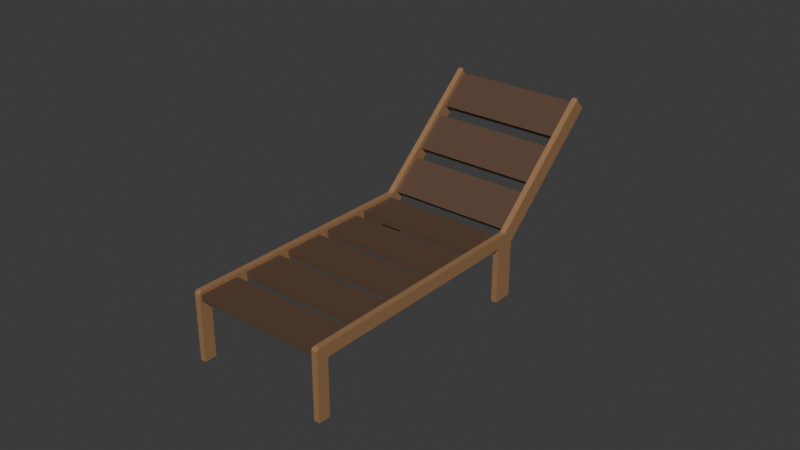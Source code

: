 # Source: deck_chair.blend  (saved by Blender 4.5.91; exported with 4.5.12 LTS)
import bpy
from mathutils import Matrix  # noqa: F401  (used for matrix-valued properties, if any)

bpy.ops.wm.read_factory_settings(use_empty=True)
scene = bpy.context.scene
scene.name = 'Scene'

# ---- collections
col_collection = bpy.data.collections.new('Collection'); scene.collection.children.link(col_collection)
col_full_deck_chair = bpy.data.collections.new('Full deck chair'); scene.collection.children.link(col_full_deck_chair)

# ---- materials (node trees are filled in below, after node groups)
mat_planks = bpy.data.materials.new('Planks')
mat_planks.alpha_threshold = 0.0
mat_planks.roughness = 0.5
mat_planks.line_color = (0.0, 0.0, 0.0, 1.0)
mat_deck_wood = bpy.data.materials.new('Deck wood')

# ---- material node trees
mat_planks.use_nodes = True; mat_planks.node_tree.nodes.clear()
_N = mat_planks.node_tree.nodes; _L = mat_planks.node_tree.links
n0 = _N.new('ShaderNodeOutputMaterial'); n0.name = 'Material Output'; n0.location = (200, 100)
n1 = _N.new('ShaderNodeBsdfPrincipled'); n1.name = 'Principled BSDF'; n1.location = (-200, 100)
n1.inputs[0].default_value = (0.1102, 0.06308, 0.04119, 1.0)
n1.inputs[3].default_value = 1.45
_L.new(n1.outputs[0], n0.inputs[0])
n0.is_active_output = True
mat_deck_wood.use_nodes = True; mat_deck_wood.node_tree.nodes.clear()
_N = mat_deck_wood.node_tree.nodes; _L = mat_deck_wood.node_tree.links
n0 = _N.new('ShaderNodeBsdfPrincipled'); n0.name = 'Principled BSDF'; n0.location = (-200, 100)
n0.inputs[0].default_value = (0.3243, 0.176, 0.0826, 1.0)
n1 = _N.new('ShaderNodeOutputMaterial'); n1.name = 'Material Output'; n1.location = (200, 100)
_L.new(n0.outputs[0], n1.inputs[0])
n1.is_active_output = True

# ---- world
world_world = bpy.data.worlds.new('World'); scene.world = world_world
world_world.use_nodes = True; world_world.node_tree.nodes.clear()
_N = world_world.node_tree.nodes; _L = world_world.node_tree.links
n0 = _N.new('ShaderNodeOutputWorld'); n0.name = 'World Output'; n0.location = (200, 100)
n1 = _N.new('ShaderNodeBackground'); n1.name = 'Background'; n1.location = (-200, 100)
n1.inputs[0].default_value = (0.05088, 0.05088, 0.05088, 1.0)
_L.new(n1.outputs[0], n0.inputs[0])
n0.is_active_output = True
world_world.color = (0.05088, 0.05088, 0.05088)
world_world.sun_shadow_jitter_overblur = 0.0

# ---- meshes
me_cube = bpy.data.meshes.new('Cube')
me_cube.from_pydata([(0.5551, -0.1668, -0.02441), (0.5551, -0.1668, 0.02441), (0.5551, 0.1668, -0.02441), (0.5551, 0.1668, 0.02441), (-0.5551, -0.1668, -0.02441), (-0.5551, -0.1668, 0.02441), (-0.5551, 0.1668, -0.02441), (-0.5551, 0.1668, 0.02441), (0.5551, 0.2569, -0.02441), (0.5551, 0.2569, 0.02441), (0.5551, 0.5905, -0.02441), (0.5551, 0.5905, 0.02441), (-0.5551, 0.2569, -0.02441), (-0.5551, 0.2569, 0.02441), (-0.5551, 0.5905, -0.02441), (-0.5551, 0.5905, 0.02441), (0.5551, 0.6806, -0.02441), (0.5551, 0.6806, 0.02441), (0.5551, 1.014, -0.02441), (0.5551, 1.014, 0.02441), (-0.5551, 0.6806, -0.02441), (-0.5551, 0.6806, 0.02441), (-0.5551, 1.014, -0.02441), (-0.5551, 1.014, 0.02441), (0.5551, 1.104, -0.02441), (0.5551, 1.104, 0.02441), (0.5551, 1.438, -0.02441), (0.5551, 1.438, 0.02441), (-0.5551, 1.104, -0.02441), (-0.5551, 1.104, 0.02441), (-0.5551, 1.438, -0.02441), (-0.5551, 1.438, 0.02441), (0.5551, 1.528, -0.02441), (0.5551, 1.528, 0.02441), (0.5551, 1.862, -0.02441), (0.5551, 1.862, 0.02441), (-0.5551, 1.528, -0.02441), (-0.5551, 1.528, 0.02441), (-0.5551, 1.862, -0.02441), (-0.5551, 1.862, 0.02441)], [], [(0, 4, 6, 2), (3, 2, 6, 7), (7, 6, 4, 5), (5, 1, 3, 7), (1, 0, 2, 3), (5, 4, 0, 1), (8, 12, 14, 10), (11, 10, 14, 15), (15, 14, 12, 13), (13, 9, 11, 15), (9, 8, 10, 11), (13, 12, 8, 9), (16, 20, 22, 18), (19, 18, 22, 23), (23, 22, 20, 21), (21, 17, 19, 23), (17, 16, 18, 19), (21, 20, 16, 17), (24, 28, 30, 26), (27, 26, 30, 31), (31, 30, 28, 29), (29, 25, 27, 31), (25, 24, 26, 27), (29, 28, 24, 25), (32, 36, 38, 34), (35, 34, 38, 39), (39, 38, 36, 37), (37, 33, 35, 39), (33, 32, 34, 35), (37, 36, 32, 33)])
_uv = me_cube.uv_layers.new(name='UVMap')
_uv.uv.foreach_set('vector', [0.625, 0.5, 0.875, 0.5, 0.875, 0.75, 0.625, 0.75, 0.375, 0.75, 0.625, 0.75, 0.625, 1.0, 0.375, 1.0, 0.375, 0.0, 0.625, 0.0, 0.625, 0.25, 0.375, 0.25, 0.125, 0.5, 0.375, 0.5, 0.375, 0.75, 0.125, 0.75, 0.375, 0.5, 0.625, 0.5, 0.625, 0.75, 0.375, 0.75, 0.375, 0.25, 0.625, 0.25, 0.625, 0.5, 0.375, 0.5, 0.625, 0.5, 0.875, 0.5, 0.875, 0.75, 0.625, 0.75, 0.375, 0.75, 0.625, 0.75, 0.625, 1.0, 0.375, 1.0, 0.375, 0.0, 0.625, 0.0, 0.625, 0.25, 0.375, 0.25, 0.125, 0.5, 0.375, 0.5, 0.375, 0.75, 0.125, 0.75, 0.375, 0.5, 0.625, 0.5, 0.625, 0.75, 0.375, 0.75, 0.375, 0.25, 0.625, 0.25, 0.625, 0.5, 0.375, 0.5, 0.625, 0.5, 0.875, 0.5, 0.875, 0.75, 0.625, 0.75, 0.375, 0.75, 0.625, 0.75, 0.625, 1.0, 0.375, 1.0, 0.375, 0.0, 0.625, 0.0, 0.625, 0.25, 0.375, 0.25, 0.125, 0.5, 0.375, 0.5, 0.375, 0.75, 0.125, 0.75, 0.375, 0.5, 0.625, 0.5, 0.625, 0.75, 0.375, 0.75, 0.375, 0.25, 0.625, 0.25, 0.625, 0.5, 0.375, 0.5, 0.625, 0.5, 0.875, 0.5, 0.875, 0.75, 0.625, 0.75, 0.375, 0.75, 0.625, 0.75, 0.625, 1.0, 0.375, 1.0, 0.375, 0.0, 0.625, 0.0, 0.625, 0.25, 0.375, 0.25, 0.125, 0.5, 0.375, 0.5, 0.375, 0.75, 0.125, 0.75, 0.375, 0.5, 0.625, 0.5, 0.625, 0.75, 0.375, 0.75, 0.375, 0.25, 0.625, 0.25, 0.625, 0.5, 0.375, 0.5, 0.625, 0.5, 0.875, 0.5, 0.875, 0.75, 0.625, 0.75, 0.375, 0.75, 0.625, 0.75, 0.625, 1.0, 0.375, 1.0, 0.375, 0.0, 0.625, 0.0, 0.625, 0.25, 0.375, 0.25, 0.125, 0.5, 0.375, 0.5, 0.375, 0.75, 0.125, 0.75, 0.375, 0.5, 0.625, 0.5, 0.625, 0.75, 0.375, 0.75, 0.375, 0.25, 0.625, 0.25, 0.625, 0.5, 0.375, 0.5])
me_cube.materials.append(mat_planks)
me_cube.use_mirror_vertex_groups = False
me_cube.update()
me_cube_001 = bpy.data.meshes.new('Cube.001')
me_cube_001.from_pydata([(0.5551, -0.1668, -0.02441), (0.5551, -0.1668, 0.02441), (0.5551, 0.1668, -0.02441), (0.5551, 0.1668, 0.02441), (-0.5551, -0.1668, -0.02441), (-0.5551, -0.1668, 0.02441), (-0.5551, 0.1668, -0.02441), (-0.5551, 0.1668, 0.02441), (0.5551, 0.2569, -0.02441), (0.5551, 0.2569, 0.02441), (0.5551, 0.5905, -0.02441), (0.5551, 0.5905, 0.02441), (-0.5551, 0.2569, -0.02441), (-0.5551, 0.2569, 0.02441), (-0.5551, 0.5905, -0.02441), (-0.5551, 0.5905, 0.02441), (0.5551, 0.6806, -0.02441), (0.5551, 0.6806, 0.02441), (0.5551, 1.014, -0.02441), (0.5551, 1.014, 0.02441), (-0.5551, 0.6806, -0.02441), (-0.5551, 0.6806, 0.02441), (-0.5551, 1.014, -0.02441), (-0.5551, 1.014, 0.02441)], [], [(0, 4, 6, 2), (3, 2, 6, 7), (7, 6, 4, 5), (5, 1, 3, 7), (1, 0, 2, 3), (5, 4, 0, 1), (8, 12, 14, 10), (11, 10, 14, 15), (15, 14, 12, 13), (13, 9, 11, 15), (9, 8, 10, 11), (13, 12, 8, 9), (16, 20, 22, 18), (19, 18, 22, 23), (23, 22, 20, 21), (21, 17, 19, 23), (17, 16, 18, 19), (21, 20, 16, 17)])
_uv = me_cube_001.uv_layers.new(name='UVMap')
_uv.uv.foreach_set('vector', [0.625, 0.5, 0.875, 0.5, 0.875, 0.75, 0.625, 0.75, 0.375, 0.75, 0.625, 0.75, 0.625, 1.0, 0.375, 1.0, 0.375, 0.0, 0.625, 0.0, 0.625, 0.25, 0.375, 0.25, 0.125, 0.5, 0.375, 0.5, 0.375, 0.75, 0.125, 0.75, 0.375, 0.5, 0.625, 0.5, 0.625, 0.75, 0.375, 0.75, 0.375, 0.25, 0.625, 0.25, 0.625, 0.5, 0.375, 0.5, 0.625, 0.5, 0.875, 0.5, 0.875, 0.75, 0.625, 0.75, 0.375, 0.75, 0.625, 0.75, 0.625, 1.0, 0.375, 1.0, 0.375, 0.0, 0.625, 0.0, 0.625, 0.25, 0.375, 0.25, 0.125, 0.5, 0.375, 0.5, 0.375, 0.75, 0.125, 0.75, 0.375, 0.5, 0.625, 0.5, 0.625, 0.75, 0.375, 0.75, 0.375, 0.25, 0.625, 0.25, 0.625, 0.5, 0.375, 0.5, 0.625, 0.5, 0.875, 0.5, 0.875, 0.75, 0.625, 0.75, 0.375, 0.75, 0.625, 0.75, 0.625, 1.0, 0.375, 1.0, 0.375, 0.0, 0.625, 0.0, 0.625, 0.25, 0.375, 0.25, 0.125, 0.5, 0.375, 0.5, 0.375, 0.75, 0.125, 0.75, 0.375, 0.5, 0.625, 0.5, 0.625, 0.75, 0.375, 0.75, 0.375, 0.25, 0.625, 0.25, 0.625, 0.5, 0.375, 0.5])
me_cube_001.materials.append(mat_planks)
me_cube_001.use_mirror_vertex_groups = False
me_cube_001.update()
me_plane = bpy.data.meshes.new('Plane')
me_plane.from_pydata([(0.06635, -0.6202, 0.0), (-0.06635, -0.6202, 0.0), (0.06733, -0.6228, -9.808e-11), (0.4196, -0.9354, -2.37e-08), (0.3107, -1.059, -2.724e-08), (-1.363, -2.235, 3.425e-08), (-1.372, -2.092, 3.742e-08), (-1.011, -2.548, 1.064e-08), (-0.9438, -2.473, 8.721e-09), (0.06635, -0.6202, 0.04855), (-0.06635, -0.6202, 0.04855), (0.06733, -0.6228, 0.04855), (0.4196, -0.9354, 0.04855), (0.3107, -1.059, 0.04855), (-1.363, -2.235, 0.04855), (-1.372, -2.092, 0.04855), (-1.011, -2.548, 0.04855), (-0.9438, -2.473, 0.04855), (-1.419, -2.145, 3.877e-08), (-1.419, -2.185, 3.8e-08), (-1.422, -2.149, 3.884e-08), (-1.424, -2.153, 3.887e-08), (-1.426, -2.157, 3.888e-08), (-1.427, -2.162, 3.884e-08), (-1.427, -2.166, 3.878e-08), (-1.427, -2.171, 3.867e-08), (-1.426, -2.175, 3.854e-08), (-1.424, -2.179, 3.839e-08), (-1.422, -2.182, 3.82e-08), (-1.419, -2.185, 0.04855), (-1.419, -2.145, 0.04855), (-1.422, -2.182, 0.04855), (-1.424, -2.179, 0.04855), (-1.426, -2.175, 0.04855), (-1.427, -2.171, 0.04855), (-1.427, -2.166, 0.04855), (-1.427, -2.162, 0.04855), (-1.426, -2.157, 0.04855), (-1.424, -2.153, 0.04855), (-1.422, -2.149, 0.04855), (0.06652, 0.6223, 0.02573), (0.0682, 0.6064, -5.286e-11), (0.06677, 0.6221, 0.02207), (0.067, 0.6217, 0.01848), (0.06723, 0.6209, 0.01504), (0.06744, 0.6198, 0.01182), (0.06763, 0.6184, 0.00888), (0.0678, 0.6168, 0.006284), (0.06794, 0.615, 0.004084), (0.06805, 0.613, 0.002325), (0.06813, 0.6109, 0.001042), (0.06818, 0.6087, 0.0002619), (-0.06279, 0.6223, 0.02573), (-0.06451, 0.6064, -5.286e-11), (-0.06303, 0.6221, 0.02207), (-0.06327, 0.6217, 0.01848), (-0.0635, 0.6209, 0.01504), (-0.06371, 0.6198, 0.01182), (-0.06391, 0.6184, 0.00888), (-0.06408, 0.6168, 0.006284), (-0.06423, 0.615, 0.004084), (-0.06435, 0.613, 0.002325), (-0.06443, 0.6109, 0.001042), (-0.06449, 0.6087, 0.0002619), (0.06652, 0.6223, 0.02282), (0.0682, 0.6064, 0.04855), (0.06677, 0.6221, 0.02648), (0.067, 0.6217, 0.03007), (0.06723, 0.6209, 0.03351), (0.06744, 0.6198, 0.03673), (0.06763, 0.6184, 0.03967), (0.0678, 0.6168, 0.04226), (0.06794, 0.615, 0.04446), (0.06805, 0.613, 0.04622), (0.06813, 0.6109, 0.0475), (0.06818, 0.6087, 0.04829), (-0.06279, 0.6223, 0.02282), (-0.06451, 0.6064, 0.04855), (-0.06303, 0.6221, 0.02648), (-0.06327, 0.6217, 0.03007), (-0.0635, 0.6209, 0.03351), (-0.06371, 0.6198, 0.03673), (-0.06391, 0.6184, 0.03967), (-0.06408, 0.6168, 0.04226), (-0.06423, 0.615, 0.04446), (-0.06435, 0.613, 0.04622), (-0.06443, 0.6109, 0.0475), (-0.06449, 0.6087, 0.04829), (-1.279, -2.175, 3.121e-08), (-1.279, -2.141, 3.185e-08), (-1.313, -2.145, 3.345e-08), (-1.313, -2.179, 3.281e-08), (-1.282, -2.172, 3.136e-08), (-1.283, -2.17, 3.15e-08), (-1.285, -2.167, 3.163e-08), (-1.286, -2.164, 3.174e-08), (-1.286, -2.16, 3.182e-08), (-1.286, -2.157, 3.189e-08), (-1.286, -2.154, 3.193e-08), (-1.285, -2.15, 3.195e-08), (-1.283, -2.147, 3.194e-08), (-1.282, -2.144, 3.191e-08), (-1.279, -2.141, 0.04855), (-1.279, -2.175, 0.04855), (-1.313, -2.179, 0.04855), (-1.313, -2.145, 0.04855), (-1.282, -2.144, 0.04855), (-1.283, -2.147, 0.04855), (-1.285, -2.15, 0.04855), (-1.286, -2.154, 0.04855), (-1.286, -2.157, 0.04855), (-1.286, -2.16, 0.04855), (-1.286, -2.164, 0.04855), (-1.285, -2.167, 0.04855), (-1.283, -2.17, 0.04855), (-1.282, -2.172, 0.04855), (-0.05925, -0.7661, -3.132e-09), (-0.02377, -0.7619, -4.83e-09), (-0.02382, -0.726, -3.063e-09), (-0.05722, -0.6665, -1.34e-09), (-0.05655, -0.7634, -3.216e-09), (-0.05354, -0.7611, -3.323e-09), (-0.05029, -0.7592, -3.45e-09), (-0.04685, -0.7578, -3.595e-09), (-0.04331, -0.7568, -3.755e-09), (-0.03973, -0.7564, -3.926e-09), (-0.03619, -0.7565, -4.106e-09), (-0.03275, -0.7571, -4.29e-09), (-0.02949, -0.7582, -4.474e-09), (-0.02648, -0.7598, -4.655e-09), (-0.02377, -0.7619, 0.04855), (-0.05925, -0.7661, 0.04855), (-0.05722, -0.6665, 0.04855), (-0.02382, -0.726, 0.04855), (-0.02648, -0.7598, 0.04855), (-0.02949, -0.7582, 0.04855), (-0.03275, -0.7571, 0.04855), (-0.03619, -0.7565, 0.04855), (-0.03973, -0.7564, 0.04855), (-0.04331, -0.7568, 0.04855), (-0.04685, -0.7578, 0.04855), (-0.05029, -0.7592, 0.04855), (-0.05354, -0.7611, 0.04855), (-0.05655, -0.7634, 0.04855), (0.06635, -0.6202, -1.067), (-0.06635, -0.6202, -1.067), (0.06733, -0.6228, -1.067), (0.4196, -0.9354, -1.067), (0.3107, -1.059, -1.067), (-1.363, -2.235, -1.067), (-1.372, -2.092, -1.067), (-1.011, -2.548, -1.067), (-0.9438, -2.473, -1.067), (0.06635, -0.6202, -1.116), (-0.06635, -0.6202, -1.116), (0.06733, -0.6228, -1.116), (0.4196, -0.9354, -1.116), (0.3107, -1.059, -1.116), (-1.363, -2.235, -1.116), (-1.372, -2.092, -1.116), (-1.011, -2.548, -1.116), (-0.9438, -2.473, -1.116), (-1.419, -2.145, -1.067), (-1.419, -2.185, -1.067), (-1.422, -2.149, -1.067), (-1.424, -2.153, -1.067), (-1.426, -2.157, -1.067), (-1.427, -2.162, -1.067), (-1.427, -2.166, -1.067), (-1.427, -2.171, -1.067), (-1.426, -2.175, -1.067), (-1.424, -2.179, -1.067), (-1.422, -2.182, -1.067), (-1.419, -2.185, -1.116), (-1.419, -2.145, -1.116), (-1.422, -2.182, -1.116), (-1.424, -2.179, -1.116), (-1.426, -2.175, -1.116), (-1.427, -2.171, -1.116), (-1.427, -2.166, -1.116), (-1.427, -2.162, -1.116), (-1.426, -2.157, -1.116), (-1.424, -2.153, -1.116), (-1.422, -2.149, -1.116), (0.06652, 0.6223, -1.093), (0.0682, 0.6064, -1.067), (0.06676, 0.6221, -1.089), (0.067, 0.6217, -1.086), (0.06723, 0.6209, -1.082), (0.06744, 0.6198, -1.079), (0.06763, 0.6184, -1.076), (0.0678, 0.6168, -1.074), (0.06794, 0.615, -1.072), (0.06805, 0.613, -1.07), (0.06813, 0.6109, -1.068), (0.06818, 0.6087, -1.068), (-0.06279, 0.6223, -1.093), (-0.06451, 0.6064, -1.067), (-0.06303, 0.6221, -1.089), (-0.06327, 0.6217, -1.086), (-0.0635, 0.6209, -1.082), (-0.06371, 0.6198, -1.079), (-0.06391, 0.6184, -1.076), (-0.06408, 0.6168, -1.074), (-0.06423, 0.615, -1.072), (-0.06435, 0.613, -1.07), (-0.06443, 0.6109, -1.068), (-0.06449, 0.6087, -1.068), (0.06652, 0.6223, -1.09), (0.0682, 0.6064, -1.116), (0.06676, 0.6221, -1.094), (0.067, 0.6217, -1.097), (0.06723, 0.6209, -1.101), (0.06744, 0.6198, -1.104), (0.06763, 0.6184, -1.107), (0.0678, 0.6168, -1.11), (0.06794, 0.615, -1.112), (0.06805, 0.613, -1.114), (0.06813, 0.6109, -1.115), (0.06818, 0.6087, -1.116), (-0.06279, 0.6223, -1.09), (-0.06451, 0.6064, -1.116), (-0.06303, 0.6221, -1.094), (-0.06327, 0.6217, -1.097), (-0.0635, 0.6209, -1.101), (-0.06371, 0.6198, -1.104), (-0.06391, 0.6184, -1.107), (-0.06408, 0.6168, -1.11), (-0.06423, 0.615, -1.112), (-0.06435, 0.613, -1.114), (-0.06443, 0.6109, -1.115), (-0.06449, 0.6087, -1.116), (-1.279, -2.175, -1.067), (-1.279, -2.141, -1.067), (-1.313, -2.145, -1.067), (-1.313, -2.179, -1.067), (-1.282, -2.172, -1.067), (-1.283, -2.17, -1.067), (-1.285, -2.167, -1.067), (-1.286, -2.164, -1.067), (-1.286, -2.16, -1.067), (-1.286, -2.157, -1.067), (-1.286, -2.154, -1.067), (-1.285, -2.15, -1.067), (-1.283, -2.147, -1.067), (-1.282, -2.144, -1.067), (-1.279, -2.141, -1.116), (-1.279, -2.175, -1.116), (-1.313, -2.179, -1.116), (-1.313, -2.145, -1.116), (-1.282, -2.144, -1.116), (-1.283, -2.147, -1.116), (-1.285, -2.15, -1.116), (-1.286, -2.154, -1.116), (-1.286, -2.157, -1.116), (-1.286, -2.16, -1.116), (-1.286, -2.164, -1.116), (-1.285, -2.167, -1.116), (-1.283, -2.17, -1.116), (-1.282, -2.172, -1.116), (-0.05925, -0.7661, -1.067), (-0.02377, -0.7619, -1.067), (-0.02382, -0.726, -1.067), (-0.05722, -0.6665, -1.067), (-0.05655, -0.7634, -1.067), (-0.05354, -0.7611, -1.067), (-0.05029, -0.7592, -1.067), (-0.04685, -0.7578, -1.067), (-0.04331, -0.7568, -1.067), (-0.03973, -0.7564, -1.067), (-0.03619, -0.7565, -1.067), (-0.03275, -0.7571, -1.067), (-0.02949, -0.7582, -1.067), (-0.02648, -0.7598, -1.067), (-0.02377, -0.7619, -1.116), (-0.05925, -0.7661, -1.116), (-0.05722, -0.6665, -1.116), (-0.02382, -0.726, -1.116), (-0.02648, -0.7598, -1.116), (-0.02949, -0.7582, -1.116), (-0.03275, -0.7571, -1.116), (-0.03619, -0.7565, -1.116), (-0.03973, -0.7564, -1.116), (-0.04331, -0.7568, -1.116), (-0.04685, -0.7578, -1.116), (-0.05029, -0.7592, -1.116), (-0.05354, -0.7611, -1.116), (-0.05655, -0.7634, -1.116)], [], [(3, 4, 13, 12), (2, 3, 12, 11), (8, 7, 16, 17), (7, 5, 14, 16), (6, 1, 10, 15), (0, 2, 11, 9), (18, 30, 39, 20), (20, 39, 38, 21), (21, 38, 37, 22), (22, 37, 36, 23), (23, 36, 35, 24), (24, 35, 34, 25), (25, 34, 33, 26), (26, 33, 32, 27), (27, 32, 31, 28), (28, 31, 29, 19), (5, 19, 29, 14), (18, 6, 15, 30), (53, 41, 51, 63), (63, 51, 50, 62), (62, 50, 49, 61), (61, 49, 48, 60), (60, 48, 47, 59), (59, 47, 46, 58), (58, 46, 45, 57), (57, 45, 44, 56), (56, 44, 43, 55), (55, 43, 42, 54), (54, 42, 40, 52), (76, 64, 66, 78), (78, 66, 67, 79), (79, 67, 68, 80), (80, 68, 69, 81), (81, 69, 70, 82), (82, 70, 71, 83), (83, 71, 72, 84), (84, 72, 73, 85), (85, 73, 74, 86), (86, 74, 75, 87), (87, 75, 65, 77), (64, 40, 42, 66), (66, 42, 43, 67), (67, 43, 44, 68), (68, 44, 45, 69), (69, 45, 46, 70), (70, 46, 47, 71), (71, 47, 48, 72), (72, 48, 49, 73), (73, 49, 50, 74), (74, 50, 51, 75), (75, 51, 41, 65), (52, 76, 78, 54), (54, 78, 79, 55), (55, 79, 80, 56), (56, 80, 81, 57), (57, 81, 82, 58), (58, 82, 83, 59), (59, 83, 84, 60), (60, 84, 85, 61), (61, 85, 86, 62), (62, 86, 87, 63), (63, 87, 77, 53), (41, 0, 9, 65), (0, 41, 53, 1), (52, 40, 64, 76), (1, 53, 77, 10), (9, 10, 77, 65), (88, 92, 93, 94, 95, 96, 97, 98, 99, 100, 101, 89, 90, 91), (102, 106, 107, 108, 109, 110, 111, 112, 113, 114, 115, 103, 104, 105), (102, 89, 101, 106), (106, 101, 100, 107), (107, 100, 99, 108), (108, 99, 98, 109), (109, 98, 97, 110), (110, 97, 96, 111), (111, 96, 95, 112), (112, 95, 94, 113), (113, 94, 93, 114), (114, 93, 92, 115), (115, 92, 88, 103), (6, 18, 20, 21, 22, 23, 24, 25, 26, 27, 28, 19, 5, 91, 90), (88, 8, 17, 103), (5, 7, 8, 88, 91), (15, 105, 104, 14, 29, 31, 32, 33, 34, 35, 36, 37, 38, 39, 30), (14, 104, 103, 17, 16), (116, 120, 121, 122, 123, 124, 125, 126, 127, 128, 129, 117, 118, 119), (130, 134, 135, 136, 137, 138, 139, 140, 141, 142, 143, 131, 132, 133), (116, 131, 143, 120), (120, 143, 142, 121), (121, 142, 141, 122), (122, 141, 140, 123), (123, 140, 139, 124), (124, 139, 138, 125), (125, 138, 137, 126), (126, 137, 136, 127), (127, 136, 135, 128), (128, 135, 134, 129), (129, 134, 130, 117), (118, 117, 4, 3, 2), (4, 117, 130, 13), (116, 89, 102, 131), (1, 119, 118, 2, 0), (1, 6, 90, 89, 116, 119), (130, 133, 11, 12, 13), (10, 9, 11, 133, 132), (10, 132, 131, 102, 105, 15), (147, 156, 157, 148), (146, 155, 156, 147), (152, 161, 160, 151), (151, 160, 158, 149), (150, 159, 154, 145), (144, 153, 155, 146), (162, 164, 183, 174), (164, 165, 182, 183), (165, 166, 181, 182), (166, 167, 180, 181), (167, 168, 179, 180), (168, 169, 178, 179), (169, 170, 177, 178), (170, 171, 176, 177), (171, 172, 175, 176), (172, 163, 173, 175), (149, 158, 173, 163), (162, 174, 159, 150), (197, 207, 195, 185), (207, 206, 194, 195), (206, 205, 193, 194), (205, 204, 192, 193), (204, 203, 191, 192), (203, 202, 190, 191), (202, 201, 189, 190), (201, 200, 188, 189), (200, 199, 187, 188), (199, 198, 186, 187), (198, 196, 184, 186), (220, 222, 210, 208), (222, 223, 211, 210), (223, 224, 212, 211), (224, 225, 213, 212), (225, 226, 214, 213), (226, 227, 215, 214), (227, 228, 216, 215), (228, 229, 217, 216), (229, 230, 218, 217), (230, 231, 219, 218), (231, 221, 209, 219), (208, 210, 186, 184), (210, 211, 187, 186), (211, 212, 188, 187), (212, 213, 189, 188), (213, 214, 190, 189), (214, 215, 191, 190), (215, 216, 192, 191), (216, 217, 193, 192), (217, 218, 194, 193), (218, 219, 195, 194), (219, 209, 185, 195), (196, 198, 222, 220), (198, 199, 223, 222), (199, 200, 224, 223), (200, 201, 225, 224), (201, 202, 226, 225), (202, 203, 227, 226), (203, 204, 228, 227), (204, 205, 229, 228), (205, 206, 230, 229), (206, 207, 231, 230), (207, 197, 221, 231), (185, 209, 153, 144), (144, 145, 197, 185), (196, 220, 208, 184), (145, 154, 221, 197), (153, 209, 221, 154), (232, 235, 234, 233, 245, 244, 243, 242, 241, 240, 239, 238, 237, 236), (246, 249, 248, 247, 259, 258, 257, 256, 255, 254, 253, 252, 251, 250), (246, 250, 245, 233), (250, 251, 244, 245), (251, 252, 243, 244), (252, 253, 242, 243), (253, 254, 241, 242), (254, 255, 240, 241), (255, 256, 239, 240), (256, 257, 238, 239), (257, 258, 237, 238), (258, 259, 236, 237), (259, 247, 232, 236), (150, 234, 235, 149, 163, 172, 171, 170, 169, 168, 167, 166, 165, 164, 162), (232, 247, 161, 152), (149, 235, 232, 152, 151), (159, 174, 183, 182, 181, 180, 179, 178, 177, 176, 175, 173, 158, 248, 249), (158, 160, 161, 247, 248), (260, 263, 262, 261, 273, 272, 271, 270, 269, 268, 267, 266, 265, 264), (274, 277, 276, 275, 287, 286, 285, 284, 283, 282, 281, 280, 279, 278), (260, 264, 287, 275), (264, 265, 286, 287), (265, 266, 285, 286), (266, 267, 284, 285), (267, 268, 283, 284), (268, 269, 282, 283), (269, 270, 281, 282), (270, 271, 280, 281), (271, 272, 279, 280), (272, 273, 278, 279), (273, 261, 274, 278), (262, 146, 147, 148, 261), (148, 157, 274, 261), (260, 275, 246, 233), (145, 144, 146, 262, 263), (145, 263, 260, 233, 234, 150), (274, 157, 156, 155, 277), (154, 276, 277, 155, 153), (154, 159, 249, 246, 275, 276)])
me_plane.polygons.foreach_set('use_smooth', [True] * 212)
_k = set([(0, 2), (0, 9), (0, 41), (1, 6), (1, 10), (1, 53), (2, 3), (3, 4), (3, 12), (4, 13), (4, 117), (5, 7), (5, 19), (6, 18), (7, 8), (7, 16), (8, 17), (8, 88), (9, 11), (9, 65), (10, 15), (10, 77), (11, 12), (12, 13), (13, 130), (14, 16), (14, 29), (15, 30), (16, 17), (17, 103), (18, 20), (19, 28), (20, 21), (21, 22), (22, 23), (23, 24), (23, 36), (24, 25), (24, 35), (25, 26), (25, 34), (26, 27), (27, 28), (29, 31), (30, 39), (31, 32), (32, 33), (33, 34), (34, 35), (35, 36), (36, 37), (37, 38), (38, 39), (40, 52), (40, 64), (41, 51), (42, 43), (43, 44), (44, 45), (45, 46), (46, 47), (47, 48), (48, 49), (49, 50), (50, 51), (52, 76), (53, 63), (54, 55), (55, 56), (56, 57), (57, 58), (58, 59), (59, 60), (60, 61), (61, 62), (62, 63), (64, 76), (65, 75), (66, 67), (67, 68), (68, 69), (69, 70), (70, 71), (71, 72), (72, 73), (73, 74), (74, 75), (77, 87), (78, 79), (79, 80), (80, 81), (81, 82), (82, 83), (83, 84), (84, 85), (85, 86), (86, 87), (88, 92), (89, 101), (89, 116), (92, 93), (93, 94), (94, 95), (95, 96), (95, 112), (96, 97), (96, 111), (97, 98), (97, 110), (98, 99), (98, 109), (99, 100), (100, 101), (102, 106), (102, 131), (103, 115), (106, 107), (107, 108), (108, 109), (109, 110), (110, 111), (111, 112), (112, 113), (113, 114), (114, 115), (116, 120), (117, 129), (120, 121), (121, 122), (122, 123), (123, 124), (124, 125), (125, 126), (126, 127), (127, 128), (128, 129), (130, 134), (131, 143), (134, 135), (135, 136), (136, 137), (137, 138), (138, 139), (139, 140), (140, 141), (141, 142), (142, 143), (144, 146), (144, 153), (144, 185), (145, 150), (145, 154), (145, 197), (146, 147), (147, 148), (147, 156), (148, 157), (148, 261), (149, 151), (149, 163), (150, 162), (151, 152), (151, 160), (152, 161), (152, 232), (153, 155), (153, 209), (154, 159), (154, 221), (155, 156), (156, 157), (157, 274), (158, 160), (158, 173), (159, 174), (160, 161), (161, 247), (162, 164), (163, 172), (164, 165), (165, 166), (166, 167), (167, 168), (167, 180), (168, 169), (168, 179), (169, 170), (169, 178), (170, 171), (171, 172), (173, 175), (174, 183), (175, 176), (176, 177), (177, 178), (178, 179), (179, 180), (180, 181), (181, 182), (182, 183), (184, 196), (184, 208), (185, 195), (186, 187), (187, 188), (188, 189), (189, 190), (190, 191), (191, 192), (192, 193), (193, 194), (194, 195), (196, 220), (197, 207), (198, 199), (199, 200), (200, 201), (201, 202), (202, 203), (203, 204), (204, 205), (205, 206), (206, 207), (208, 220), (209, 219), (210, 211), (211, 212), (212, 213), (213, 214), (214, 215), (215, 216), (216, 217), (217, 218), (218, 219), (221, 231), (222, 223), (223, 224), (224, 225), (225, 226), (226, 227), (227, 228), (228, 229), (229, 230), (230, 231), (232, 236), (233, 245), (233, 260), (236, 237), (237, 238), (238, 239), (239, 240), (239, 256), (240, 241), (240, 255), (241, 242), (241, 254), (242, 243), (242, 253), (243, 244), (244, 245), (246, 250), (246, 275), (247, 259), (250, 251), (251, 252), (252, 253), (253, 254), (254, 255), (255, 256), (256, 257), (257, 258), (258, 259), (260, 264), (261, 273), (264, 265), (265, 266), (266, 267), (267, 268), (268, 269), (269, 270), (270, 271), (271, 272), (272, 273), (274, 278), (275, 287), (278, 279), (279, 280), (280, 281), (281, 282), (282, 283), (283, 284), (284, 285), (285, 286), (286, 287)])
me_plane.attributes.new('sharp_edge', 'BOOLEAN', 'EDGE').data.foreach_set('value', [ (min(e.vertices), max(e.vertices)) in _k for e in me_plane.edges])
_uv = me_plane.uv_layers.new(name='UVMap')
_uv.uv.foreach_set('vector', [0.0, 0.0, 1.0, 0.0, 1.0, 0.0, 0.0, 0.0, 0.0, 0.0, 0.0, 0.0, 0.0, 0.0, 0.0, 0.0, 1.0, 0.0, 1.0, 0.0, 1.0, 0.0, 1.0, 0.0, 1.0, 0.0, 1.0, 0.0, 1.0, 0.0, 1.0, 0.0, 1.0, 0.0, 1.0, 0.0, 1.0, 0.0, 1.0, 0.0, 0.0, 0.0, 0.0, 0.0, 0.0, 0.0, 0.0, 0.0, 1.0, 0.0, 1.0, 0.0, 1.0, 0.0, 1.0, 0.0, 1.0, 0.0, 1.0, 0.0, 1.0, 0.0, 1.0, 0.0, 1.0, 0.0, 1.0, 0.0, 1.0, 0.0, 1.0, 0.0, 1.0, 0.0, 1.0, 0.0, 1.0, 0.0, 1.0, 0.0, 1.0, 0.0, 1.0, 0.0, 1.0, 0.0, 1.0, 0.0, 1.0, 0.0, 1.0, 0.0, 1.0, 0.0, 1.0, 0.0, 1.0, 0.0, 1.0, 0.0, 1.0, 0.0, 1.0, 0.0, 1.0, 0.0, 1.0, 0.0, 1.0, 0.0, 1.0, 0.0, 1.0, 0.0, 1.0, 0.0, 1.0, 0.0, 1.0, 0.0, 1.0, 0.0, 1.0, 0.0, 1.0, 0.0, 1.0, 0.0, 1.0, 0.0, 1.0, 0.0, 1.0, 0.0, 1.0, 0.0, 1.0, 0.0, 1.0, 0.0, 1.0, 0.0, 1.0, 0.0, 1.0, 0.9872, 0.0, 0.9872, 0.0001271, 0.9891, 0.9999, 0.9891, 0.9999, 0.9891, 0.0001271, 0.9891, 0.0005062, 0.9908, 0.9995, 0.9908, 0.9995, 0.9908, 0.0005062, 0.9908, 0.001131, 0.9925, 0.9989, 0.9925, 0.9989, 0.9925, 0.001131, 0.9925, 0.001989, 0.9941, 0.998, 0.9941, 0.998, 0.9941, 0.001989, 0.9941, 0.003067, 0.9956, 0.9969, 0.9956, 0.9969, 0.9956, 0.003067, 0.9956, 0.004455, 1.0, 0.9956, 1.0, 0.9956, 1.0, 0.004455, 1.0, 0.0059, 1.0, 0.9942, 1.0, 0.9942, 1.0, 0.0059, 1.0, 0.007488, 1.0, 0.9925, 1.0, 0.9925, 1.0, 0.007488, 1.0, 0.009188, 1.0, 0.9908, 1.0, 0.9908, 1.0, 0.009188, 1.0, 0.01096, 1.0, 0.989, 1.0, 0.989, 1.0, 0.01096, 1.0, 0.01278, 1.0, 0.9872, 1.0, 0.9872, 1.0, 0.01278, 1.0, 0.01096, 1.0, 0.989, 1.0, 0.989, 1.0, 0.01096, 1.0, 0.009188, 1.0, 0.9908, 1.0, 0.9908, 1.0, 0.009188, 1.0, 0.007488, 1.0, 0.9925, 1.0, 0.9925, 1.0, 0.007488, 1.0, 0.0059, 1.0, 0.9942, 1.0, 0.9942, 1.0, 0.0059, 1.0, 0.004455, 1.0, 0.9956, 1.0, 0.9956, 1.0, 0.004455, 1.0, 0.003067, 0.9956, 0.9969, 0.9956, 0.9969, 0.9956, 0.003067, 0.9956, 0.001989, 0.9941, 0.998, 0.9941, 0.998, 0.9941, 0.001989, 0.9941, 0.001131, 0.9925, 0.9989, 0.9925, 0.9989, 0.9925, 0.001131, 0.9925, 0.0005062, 0.9908, 0.9995, 0.9908, 0.9995, 0.9908, 0.0005062, 0.9908, 0.0001271, 0.9891, 0.9999, 0.9891, 0.9999, 0.9891, 0.0001271, 0.9891, 0.0, 0.9872, 1.0, 0.9872, 0.01278, 1.0, 0.01278, 1.0, 0.01096, 1.0, 0.01096, 1.0, 0.01096, 1.0, 0.01096, 1.0, 0.009188, 1.0, 0.009188, 1.0, 0.009188, 1.0, 0.009188, 1.0, 0.007488, 1.0, 0.007488, 1.0, 0.007488, 1.0, 0.007488, 1.0, 0.0059, 1.0, 0.0059, 1.0, 0.0059, 1.0, 0.0059, 1.0, 0.004455, 1.0, 0.004455, 1.0, 0.004455, 1.0, 0.004455, 1.0, 0.003067, 0.9956, 0.003067, 0.9956, 0.003067, 0.9956, 0.003067, 0.9956, 0.001989, 0.9941, 0.001989, 0.9941, 0.001989, 0.9941, 0.001989, 0.9941, 0.001131, 0.9925, 0.001131, 0.9925, 0.001131, 0.9925, 0.001131, 0.9925, 0.0005062, 0.9908, 0.0005062, 0.9908, 0.0005062, 0.9908, 0.0005062, 0.9908, 0.0001271, 0.9891, 0.0001271, 0.9891, 0.0001271, 0.9891, 0.0001271, 0.9891, 0.0, 0.9872, 0.0, 0.9872, 0.9872, 1.0, 0.9872, 1.0, 0.989, 1.0, 0.989, 1.0, 0.989, 1.0, 0.989, 1.0, 0.9908, 1.0, 0.9908, 1.0, 0.9908, 1.0, 0.9908, 1.0, 0.9925, 1.0, 0.9925, 1.0, 0.9925, 1.0, 0.9925, 1.0, 0.9942, 1.0, 0.9942, 1.0, 0.9942, 1.0, 0.9942, 1.0, 0.9956, 1.0, 0.9956, 1.0, 0.9956, 1.0, 0.9956, 1.0, 0.9969, 0.9956, 0.9969, 0.9956, 0.9969, 0.9956, 0.9969, 0.9956, 0.998, 0.9941, 0.998, 0.9941, 0.998, 0.9941, 0.998, 0.9941, 0.9989, 0.9925, 0.9989, 0.9925, 0.9989, 0.9925, 0.9989, 0.9925, 0.9995, 0.9908, 0.9995, 0.9908, 0.9995, 0.9908, 0.9995, 0.9908, 0.9999, 0.9891, 0.9999, 0.9891, 0.9999, 0.9891, 0.9999, 0.9891, 1.0, 0.9872, 1.0, 0.9872, 0.0, 0.9872, 0.0, 0.0, 0.0, 0.0, 0.0, 0.9872, 0.0, 0.0, 0.0, 0.9872, 1.0, 0.9872, 1.0, 0.0, 0.9872, 1.0, 0.01278, 1.0, 0.01278, 1.0, 0.9872, 1.0, 1.0, 0.0, 1.0, 0.9872, 1.0, 0.9872, 1.0, 0.0, 0.0, 0.0, 1.0, 0.0, 1.0, 0.9872, 0.0, 0.9872, 1.0, 0.0, 1.0, 0.0, 1.0, 0.0, 1.0, 0.0, 1.0, 0.0, 1.0, 0.0, 1.0, 0.0, 1.0, 0.0, 1.0, 0.0, 1.0, 0.0, 1.0, 0.0, 1.0, 0.0, 1.0, 0.0, 1.0, 0.0, 1.0, 0.0, 1.0, 0.0, 1.0, 0.0, 1.0, 0.0, 1.0, 0.0, 1.0, 0.0, 1.0, 0.0, 1.0, 0.0, 1.0, 0.0, 1.0, 0.0, 1.0, 0.0, 1.0, 0.0, 1.0, 0.0, 1.0, 0.0, 1.0, 0.0, 1.0, 0.0, 1.0, 0.0, 1.0, 0.0, 1.0, 0.0, 1.0, 0.0, 1.0, 0.0, 1.0, 0.0, 1.0, 0.0, 1.0, 0.0, 1.0, 0.0, 1.0, 0.0, 1.0, 0.0, 1.0, 0.0, 1.0, 0.0, 1.0, 0.0, 1.0, 0.0, 1.0, 0.0, 1.0, 0.0, 1.0, 0.0, 1.0, 0.0, 1.0, 0.0, 1.0, 0.0, 1.0, 0.0, 1.0, 0.0, 1.0, 0.0, 1.0, 0.0, 1.0, 0.0, 1.0, 0.0, 1.0, 0.0, 1.0, 0.0, 1.0, 0.0, 1.0, 0.0, 1.0, 0.0, 1.0, 0.0, 1.0, 0.0, 1.0, 0.0, 1.0, 0.0, 1.0, 0.0, 1.0, 0.0, 1.0, 0.0, 1.0, 0.0, 1.0, 0.0, 1.0, 0.0, 1.0, 0.0, 1.0, 0.0, 1.0, 0.0, 1.0, 0.0, 1.0, 0.0, 1.0, 0.0, 1.0, 0.0, 1.0, 0.0, 1.0, 0.0, 1.0, 0.0, 1.0, 0.0, 1.0, 0.0, 1.0, 0.0, 1.0, 0.0, 1.0, 0.0, 1.0, 0.0, 1.0, 0.0, 1.0, 0.0, 1.0, 0.0, 1.0, 0.0, 1.0, 0.0, 1.0, 0.0, 1.0, 0.0, 1.0, 0.0, 1.0, 0.0, 1.0, 0.0, 1.0, 0.0, 1.0, 0.0, 1.0, 0.0, 1.0, 0.0, 1.0, 0.0, 1.0, 0.0, 1.0, 0.0, 1.0, 0.0, 1.0, 0.0, 1.0, 0.0, 1.0, 0.0, 1.0, 0.0, 1.0, 0.0, 1.0, 0.0, 1.0, 0.0, 1.0, 0.0, 1.0, 0.0, 1.0, 0.0, 1.0, 0.0, 1.0, 0.0, 1.0, 0.0, 1.0, 0.0, 1.0, 0.0, 1.0, 0.0, 1.0, 0.0, 1.0, 0.0, 1.0, 0.0, 1.0, 0.0, 1.0, 0.0, 1.0, 0.0, 0.8373, 0.0, 1.0, 0.0, 1.0, 0.0, 1.0, 0.0, 1.0, 0.0, 1.0, 0.0, 1.0, 0.0, 1.0, 0.0, 1.0, 0.0, 1.0, 0.0, 1.0, 0.0, 1.0, 0.0, 1.0, 0.0, 1.0, 0.0, 1.0, 0.0, 0.8373, 0.0, 1.0, 0.0, 1.0, 0.0, 1.0, 0.0, 1.0, 0.0, 1.0, 0.0, 1.0, 0.0, 1.0, 0.0, 1.0, 0.0, 1.0, 0.0, 1.0, 0.0, 1.0, 0.0, 1.0, 0.0, 1.0, 0.0, 1.0, 0.0, 1.0, 0.0, 1.0, 0.0, 1.0, 0.0, 1.0, 0.0, 1.0, 0.0, 1.0, 0.0, 1.0, 0.0, 1.0, 0.0, 1.0, 0.0, 1.0, 0.0, 1.0, 0.0, 1.0, 0.0, 1.0, 0.0, 1.0, 0.0, 1.0, 0.0, 1.0, 0.0, 1.0, 0.0, 1.0, 0.0, 1.0, 0.0, 1.0, 0.0, 1.0, 0.0, 1.0, 0.0, 1.0, 0.0, 1.0, 0.0, 1.0, 0.0, 1.0, 0.0, 1.0, 0.0, 1.0, 0.0, 1.0, 0.0, 1.0, 0.0, 0.8373, 0.0, 1.0, 0.0, 1.0, 0.0, 0.0, 0.0, 0.0, 0.0, 1.0, 0.0, 1.0, 0.0, 1.0, 0.0, 1.0, 0.0, 1.0, 0.0, 1.0, 0.0, 1.0, 0.0, 1.0, 0.0, 1.0, 0.0, 1.0, 0.0, 0.8373, 0.0, 0.0, 0.0, 0.0, 0.0, 1.0, 0.0, 1.0, 0.0, 1.0, 0.0, 1.0, 0.0, 1.0, 0.0, 1.0, 0.0, 1.0, 0.0, 0.8373, 0.0, 0.0, 0.0, 0.0, 0.0, 1.0, 0.0, 1.0, 0.0, 0.0, 0.0, 0.0, 0.0, 0.8373, 0.0, 1.0, 0.0, 1.0, 0.0, 1.0, 0.0, 1.0, 0.0, 1.0, 0.0, 1.0, 0.0, 1.0, 0.0, 0.0, 0.0, 0.0, 0.0, 1.0, 0.0, 1.0, 0.0, 0.0, 0.0, 0.0, 0.0, 0.0, 0.0, 0.0, 0.0, 1.0, 0.0, 1.0, 0.0, 1.0, 0.0, 1.0, 0.0, 1.0, 0.0, 1.0, 0.0, 1.0, 0.0, 1.0, 0.0, 1.0, 0.0, 1.0, 0.0, 1.0, 0.0, 1.0, 0.0, 0.0, 0.0, 0.0, 0.0, 0.0, 0.0, 0.0, 0.0, 1.0, 0.0, 1.0, 0.0, 1.0, 0.0, 1.0, 0.0, 1.0, 0.0, 1.0, 0.0, 1.0, 0.0, 1.0, 0.0, 1.0, 0.0, 1.0, 0.0, 1.0, 0.0, 1.0, 0.0, 1.0, 0.0, 1.0, 0.0, 1.0, 0.0, 1.0, 0.0, 1.0, 0.0, 1.0, 0.0, 1.0, 0.0, 1.0, 0.0, 1.0, 0.0, 1.0, 0.0, 1.0, 0.0, 1.0, 0.0, 1.0, 0.0, 1.0, 0.0, 1.0, 0.0, 1.0, 0.0, 1.0, 0.0, 1.0, 0.0, 1.0, 0.0, 1.0, 0.0, 1.0, 0.0, 1.0, 0.0, 1.0, 0.0, 1.0, 0.0, 1.0, 0.0, 1.0, 0.0, 1.0, 0.0, 1.0, 0.0, 1.0, 0.0, 1.0, 0.0, 1.0, 0.0, 1.0, 0.0, 1.0, 0.0, 1.0, 0.0, 1.0, 0.0, 1.0, 0.0, 1.0, 0.9872, 0.9999, 0.9891, 0.0001271, 0.9891, 0.0, 0.9872, 0.9999, 0.9891, 0.9995, 0.9908, 0.0005062, 0.9908, 0.0001271, 0.9891, 0.9995, 0.9908, 0.9989, 0.9925, 0.001131, 0.9925, 0.0005062, 0.9908, 0.9989, 0.9925, 0.998, 0.9941, 0.001989, 0.9941, 0.001131, 0.9925, 0.998, 0.9941, 0.9969, 0.9956, 0.003067, 0.9956, 0.001989, 0.9941, 0.9969, 0.9956, 0.9956, 1.0, 0.004455, 1.0, 0.003067, 0.9956, 0.9956, 1.0, 0.9942, 1.0, 0.0059, 1.0, 0.004455, 1.0, 0.9942, 1.0, 0.9925, 1.0, 0.007488, 1.0, 0.0059, 1.0, 0.9925, 1.0, 0.9908, 1.0, 0.009188, 1.0, 0.007488, 1.0, 0.9908, 1.0, 0.989, 1.0, 0.01096, 1.0, 0.009188, 1.0, 0.989, 1.0, 0.9872, 1.0, 0.01278, 1.0, 0.01096, 1.0, 0.9872, 1.0, 0.989, 1.0, 0.01096, 1.0, 0.01278, 1.0, 0.989, 1.0, 0.9908, 1.0, 0.009188, 1.0, 0.01096, 1.0, 0.9908, 1.0, 0.9925, 1.0, 0.007488, 1.0, 0.009188, 1.0, 0.9925, 1.0, 0.9942, 1.0, 0.0059, 1.0, 0.007488, 1.0, 0.9942, 1.0, 0.9956, 1.0, 0.004455, 1.0, 0.0059, 1.0, 0.9956, 1.0, 0.9969, 0.9956, 0.003067, 0.9956, 0.004455, 1.0, 0.9969, 0.9956, 0.998, 0.9941, 0.001989, 0.9941, 0.003067, 0.9956, 0.998, 0.9941, 0.9989, 0.9925, 0.001131, 0.9925, 0.001989, 0.9941, 0.9989, 0.9925, 0.9995, 0.9908, 0.0005062, 0.9908, 0.001131, 0.9925, 0.9995, 0.9908, 0.9999, 0.9891, 0.0001271, 0.9891, 0.0005062, 0.9908, 0.9999, 0.9891, 1.0, 0.9872, 0.0, 0.9872, 0.0001271, 0.9891, 0.01278, 1.0, 0.01096, 1.0, 0.01096, 1.0, 0.01278, 1.0, 0.01096, 1.0, 0.009188, 1.0, 0.009188, 1.0, 0.01096, 1.0, 0.009188, 1.0, 0.007488, 1.0, 0.007488, 1.0, 0.009188, 1.0, 0.007488, 1.0, 0.0059, 1.0, 0.0059, 1.0, 0.007488, 1.0, 0.0059, 1.0, 0.004455, 1.0, 0.004455, 1.0, 0.0059, 1.0, 0.004455, 1.0, 0.003067, 0.9956, 0.003067, 0.9956, 0.004455, 1.0, 0.003067, 0.9956, 0.001989, 0.9941, 0.001989, 0.9941, 0.003067, 0.9956, 0.001989, 0.9941, 0.001131, 0.9925, 0.001131, 0.9925, 0.001989, 0.9941, 0.001131, 0.9925, 0.0005062, 0.9908, 0.0005062, 0.9908, 0.001131, 0.9925, 0.0005062, 0.9908, 0.0001271, 0.9891, 0.0001271, 0.9891, 0.0005062, 0.9908, 0.0001271, 0.9891, 0.0, 0.9872, 0.0, 0.9872, 0.0001271, 0.9891, 0.9872, 1.0, 0.989, 1.0, 0.989, 1.0, 0.9872, 1.0, 0.989, 1.0, 0.9908, 1.0, 0.9908, 1.0, 0.989, 1.0, 0.9908, 1.0, 0.9925, 1.0, 0.9925, 1.0, 0.9908, 1.0, 0.9925, 1.0, 0.9942, 1.0, 0.9942, 1.0, 0.9925, 1.0, 0.9942, 1.0, 0.9956, 1.0, 0.9956, 1.0, 0.9942, 1.0, 0.9956, 1.0, 0.9969, 0.9956, 0.9969, 0.9956, 0.9956, 1.0, 0.9969, 0.9956, 0.998, 0.9941, 0.998, 0.9941, 0.9969, 0.9956, 0.998, 0.9941, 0.9989, 0.9925, 0.9989, 0.9925, 0.998, 0.9941, 0.9989, 0.9925, 0.9995, 0.9908, 0.9995, 0.9908, 0.9989, 0.9925, 0.9995, 0.9908, 0.9999, 0.9891, 0.9999, 0.9891, 0.9995, 0.9908, 0.9999, 0.9891, 1.0, 0.9872, 1.0, 0.9872, 0.9999, 0.9891, 0.0, 0.9872, 0.0, 0.9872, 0.0, 0.0, 0.0, 0.0, 0.0, 0.0, 1.0, 0.0, 1.0, 0.9872, 0.0, 0.9872, 0.9872, 1.0, 0.9872, 1.0, 0.01278, 1.0, 0.01278, 1.0, 1.0, 0.0, 1.0, 0.0, 1.0, 0.9872, 1.0, 0.9872, 0.0, 0.0, 0.0, 0.9872, 1.0, 0.9872, 1.0, 0.0, 1.0, 0.0, 1.0, 0.0, 1.0, 0.0, 1.0, 0.0, 1.0, 0.0, 1.0, 0.0, 1.0, 0.0, 1.0, 0.0, 1.0, 0.0, 1.0, 0.0, 1.0, 0.0, 1.0, 0.0, 1.0, 0.0, 1.0, 0.0, 1.0, 0.0, 1.0, 0.0, 1.0, 0.0, 1.0, 0.0, 1.0, 0.0, 1.0, 0.0, 1.0, 0.0, 1.0, 0.0, 1.0, 0.0, 1.0, 0.0, 1.0, 0.0, 1.0, 0.0, 1.0, 0.0, 1.0, 0.0, 1.0, 0.0, 1.0, 0.0, 1.0, 0.0, 1.0, 0.0, 1.0, 0.0, 1.0, 0.0, 1.0, 0.0, 1.0, 0.0, 1.0, 0.0, 1.0, 0.0, 1.0, 0.0, 1.0, 0.0, 1.0, 0.0, 1.0, 0.0, 1.0, 0.0, 1.0, 0.0, 1.0, 0.0, 1.0, 0.0, 1.0, 0.0, 1.0, 0.0, 1.0, 0.0, 1.0, 0.0, 1.0, 0.0, 1.0, 0.0, 1.0, 0.0, 1.0, 0.0, 1.0, 0.0, 1.0, 0.0, 1.0, 0.0, 1.0, 0.0, 1.0, 0.0, 1.0, 0.0, 1.0, 0.0, 1.0, 0.0, 1.0, 0.0, 1.0, 0.0, 1.0, 0.0, 1.0, 0.0, 1.0, 0.0, 1.0, 0.0, 1.0, 0.0, 1.0, 0.0, 1.0, 0.0, 1.0, 0.0, 1.0, 0.0, 1.0, 0.0, 1.0, 0.0, 1.0, 0.0, 1.0, 0.0, 1.0, 0.0, 1.0, 0.0, 1.0, 0.0, 1.0, 0.0, 1.0, 0.0, 1.0, 0.0, 1.0, 0.0, 1.0, 0.0, 1.0, 0.0, 1.0, 0.0, 1.0, 0.0, 1.0, 0.0, 1.0, 0.0, 1.0, 0.0, 1.0, 0.0, 1.0, 0.0, 1.0, 0.0, 1.0, 0.0, 1.0, 0.0, 1.0, 0.0, 1.0, 0.0, 1.0, 0.0, 1.0, 0.0, 1.0, 0.0, 1.0, 0.0, 1.0, 0.0, 1.0, 0.0, 1.0, 0.0, 1.0, 0.0, 1.0, 0.0, 1.0, 0.0, 1.0, 0.0, 1.0, 0.0, 1.0, 0.0, 1.0, 0.0, 1.0, 0.0, 1.0, 0.0, 1.0, 0.0, 1.0, 0.0, 1.0, 0.0, 1.0, 0.0, 0.8373, 0.0, 1.0, 0.0, 1.0, 0.0, 1.0, 0.0, 1.0, 0.0, 1.0, 0.0, 1.0, 0.0, 1.0, 0.0, 1.0, 0.0, 1.0, 0.0, 1.0, 0.0, 1.0, 0.0, 1.0, 0.0, 0.8373, 0.0, 1.0, 0.0, 1.0, 0.0, 1.0, 0.0, 1.0, 0.0, 1.0, 0.0, 1.0, 0.0, 1.0, 0.0, 1.0, 0.0, 1.0, 0.0, 1.0, 0.0, 1.0, 0.0, 1.0, 0.0, 1.0, 0.0, 1.0, 0.0, 1.0, 0.0, 1.0, 0.0, 1.0, 0.0, 1.0, 0.0, 1.0, 0.0, 1.0, 0.0, 1.0, 0.0, 1.0, 0.0, 1.0, 0.0, 1.0, 0.0, 1.0, 0.0, 1.0, 0.0, 1.0, 0.0, 1.0, 0.0, 1.0, 0.0, 1.0, 0.0, 1.0, 0.0, 1.0, 0.0, 1.0, 0.0, 1.0, 0.0, 1.0, 0.0, 1.0, 0.0, 1.0, 0.0, 1.0, 0.0, 1.0, 0.0, 1.0, 0.0, 1.0, 0.0, 1.0, 0.0, 1.0, 0.0, 1.0, 0.0, 1.0, 0.0, 1.0, 0.0, 1.0, 0.0, 1.0, 0.0, 1.0, 0.0, 1.0, 0.0, 1.0, 0.0, 1.0, 0.0, 1.0, 0.0, 1.0, 0.0, 1.0, 0.0, 1.0, 0.0, 0.8373, 0.0, 0.0, 0.0, 0.0, 0.0, 1.0, 0.0, 1.0, 0.0, 1.0, 0.0, 1.0, 0.0, 1.0, 0.0, 1.0, 0.0, 1.0, 0.0, 1.0, 0.0, 1.0, 0.0, 1.0, 0.0, 1.0, 0.0, 0.0, 0.0, 0.0, 0.0, 0.8373, 0.0, 1.0, 0.0, 1.0, 0.0, 1.0, 0.0, 1.0, 0.0, 1.0, 0.0, 1.0, 0.0, 1.0, 0.0, 1.0, 0.0, 1.0, 0.0, 0.0, 0.0, 0.0, 0.0, 0.8373, 0.0, 1.0, 0.0, 1.0, 0.0, 0.8373, 0.0, 0.0, 0.0, 0.0, 0.0, 1.0, 0.0, 1.0, 0.0, 1.0, 0.0, 1.0, 0.0, 1.0, 0.0, 1.0, 0.0])
me_plane.materials.append(mat_deck_wood)
me_plane.update()

# ---- objects
ob_cube = bpy.data.objects.new('Cube', me_cube)
ob_cube_001 = bpy.data.objects.new('Cube.001', me_cube_001)
ob_plane = bpy.data.objects.new('Plane', me_plane)

# ---- transforms, parenting, visibility, modifiers, constraints
ob_cube.location = (0.0, -0.4571, 0.04505)
ob_cube.lock_rotations_4d = False
ob_cube.empty_display_type = 'ARROWS'
ob_cube.lineart.crease_threshold = 0.0
ob_cube_001.location = (0.0, 1.623, 0.1867)
ob_cube_001.rotation_euler = (0.7248, -0.0, 0.0)
ob_cube_001.lock_rotations_4d = False
ob_cube_001.empty_display_type = 'ARROWS'
ob_cube_001.lineart.crease_threshold = 0.0
ob_plane.location = (0.5337, 1.936, 0.4586)
ob_plane.rotation_euler = (1.571, 0.845, 1.571)

# ---- collection membership
col_full_deck_chair.objects.link(ob_cube)
col_full_deck_chair.objects.link(ob_cube_001)
col_full_deck_chair.objects.link(ob_plane)

# ---- scene / render settings (as saved in the file)
scene.frame_start = 1; scene.frame_end = 250; scene.frame_set(1)
scene.render.engine = 'BLENDER_EEVEE_NEXT'
bpy.context.view_layer.update()

# ---- added for rendering (the .blend has no active camera and no usable light): camera, sun
cam_auto = bpy.data.cameras.new('AutoCamera')
cam_auto.lens = 50.0
cam_auto.sensor_width = 36.0
cam_auto.clip_end = 1000.0
ob_auto_camera = bpy.data.objects.new('AutoCamera', cam_auto)
scene.collection.objects.link(ob_auto_camera)
ob_auto_camera.location = (4.75782, -4.82825, 4.0026)
ob_auto_camera.rotation_euler = (1.09748, -7.21219e-08, 0.694738)
scene.camera = ob_auto_camera
light_auto_sun = bpy.data.lights.new('AutoSun', 'SUN')
light_auto_sun.energy = 3.0
light_auto_sun.angle = 0.0523599
ob_auto_sun = bpy.data.objects.new('AutoSun', light_auto_sun)
scene.collection.objects.link(ob_auto_sun)
ob_auto_sun.rotation_euler = (0.872665, 0.174533, 0.523599)
bpy.context.view_layer.update()
